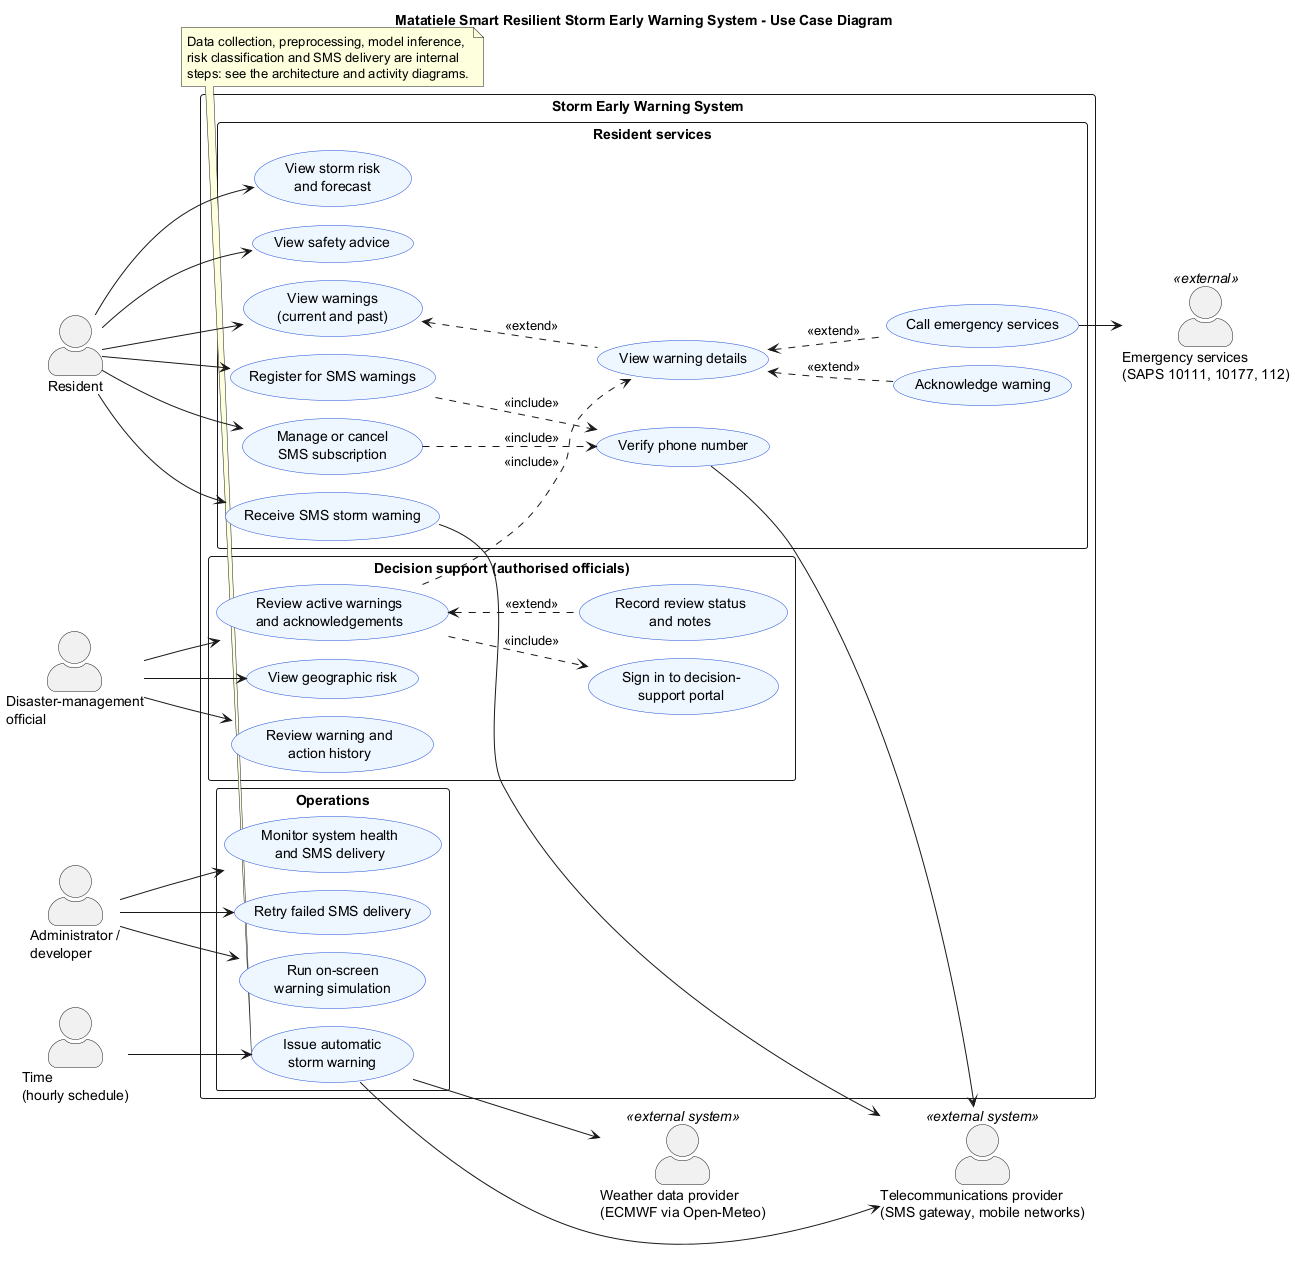

The diagram above was rendered by PlantUML. Its source (embedded in the PNG):
@startuml use_case
!pragma layout smetana
title Matatiele Smart Resilient Storm Early Warning System - Use Case Diagram
left to right direction
skinparam shadowing false
skinparam packageStyle rectangle
skinparam usecase {
  BackgroundColor #EEF6FF
  BorderColor #1D4ED8
}
skinparam actorStyle awesome

actor "Resident" as Resident
actor "Disaster-management\nofficial" as Official
actor "Administrator /\ndeveloper" as Admin
actor "Time\n(hourly schedule)" as Clock

actor "Weather data provider\n(ECMWF via Open-Meteo)" as Weather <<external system>>
actor "Telecommunications provider\n(SMS gateway, mobile networks)" as Telecom <<external system>>
actor "Emergency services\n(SAPS 10111, 10177, 112)" as Emergency <<external>>

rectangle "Storm Early Warning System" {
  rectangle "Resident services" {
    usecase "View storm risk\nand forecast" as UC_Risk
    usecase "View safety advice" as UC_Safety
    usecase "View warnings\n(current and past)" as UC_Warnings
    usecase "View warning details" as UC_Details
    usecase "Acknowledge warning" as UC_Ack
    usecase "Call emergency services" as UC_Call
    usecase "Register for SMS warnings" as UC_Register
    usecase "Manage or cancel\nSMS subscription" as UC_Manage
    usecase "Verify phone number" as UC_Verify
    usecase "Receive SMS storm warning" as UC_ReceiveSMS
  }
  rectangle "Decision support (authorised officials)" {
    usecase "Sign in to decision-\nsupport portal" as UC_SignIn
    usecase "Review active warnings\nand acknowledgements" as UC_Review
    usecase "Record review status\nand notes" as UC_Record
    usecase "View geographic risk" as UC_Geo
    usecase "Review warning and\naction history" as UC_History
  }
  rectangle "Operations" {
    usecase "Issue automatic\nstorm warning" as UC_Issue
    usecase "Monitor system health\nand SMS delivery" as UC_Monitor
    usecase "Retry failed SMS delivery" as UC_Retry
    usecase "Run on-screen\nwarning simulation" as UC_Sim
  }
}

Resident --> UC_Risk
Resident --> UC_Safety
Resident --> UC_Warnings
Resident --> UC_Register
Resident --> UC_Manage
Resident --> UC_ReceiveSMS
UC_Warnings <.. UC_Details : <<extend>>
UC_Details <.. UC_Ack : <<extend>>
UC_Details <.. UC_Call : <<extend>>
UC_Register ..> UC_Verify : <<include>>
UC_Manage ..> UC_Verify : <<include>>

Official --> UC_Review
Official --> UC_Geo
Official --> UC_History
UC_Review ..> UC_SignIn : <<include>>
UC_Review ..> UC_Details : <<include>>
UC_Review <.. UC_Record : <<extend>>

Admin --> UC_Monitor
Admin --> UC_Retry
Admin --> UC_Sim
Clock --> UC_Issue

UC_Issue --> Weather
UC_Issue --> Telecom
UC_ReceiveSMS --> Telecom
UC_Verify --> Telecom
UC_Call --> Emergency

note bottom of UC_Issue
  Data collection, preprocessing, model inference,
  risk classification and SMS delivery are internal
  steps: see the architecture and activity diagrams.
end note
@enduml